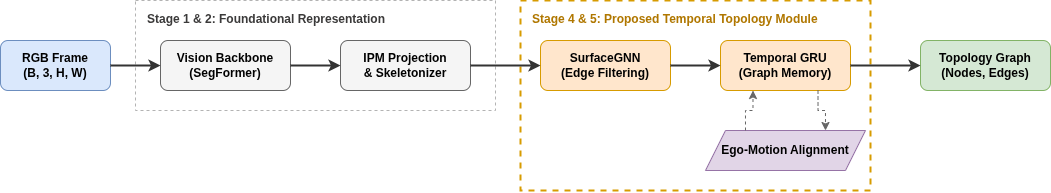

The diagram above was exported from draw.io. Its source (the exported page's mxGraphModel, read from the mxfile embedded in the PNG):
<mxGraphModel dx="544" dy="882" grid="1" gridSize="10" guides="1" tooltips="1" connect="1" arrows="1" fold="1" page="1" pageScale="1" pageWidth="827" pageHeight="1169" math="0" shadow="0">
  <root>
    <mxCell id="0" />
    <mxCell id="1" parent="0" />
    <mxCell id="Nr_8Ty500s-pVNrhH7qC-20" parent="1" style="rounded=1;whiteSpace=wrap;html=1;fillColor=#dae8fc;strokeColor=#6c8ebf;fontStyle=1" value="RGB Frame&#10;(B, 3, H, W)" vertex="1">
      <mxGeometry height="50" width="110" x="880" y="630" as="geometry" />
    </mxCell>
    <mxCell id="Nr_8Ty500s-pVNrhH7qC-21" parent="1" style="rounded=1;whiteSpace=wrap;html=1;fillColor=#f5f5f5;strokeColor=#666666;fontStyle=1" value="Vision Backbone&#10;(SegFormer)" vertex="1">
      <mxGeometry height="50" width="130" x="1040" y="630" as="geometry" />
    </mxCell>
    <mxCell id="Nr_8Ty500s-pVNrhH7qC-22" parent="1" style="rounded=1;whiteSpace=wrap;html=1;fillColor=#f5f5f5;strokeColor=#666666;fontStyle=1" value="IPM Projection&#10;&amp; Skeletonizer" vertex="1">
      <mxGeometry height="50" width="130" x="1220" y="630" as="geometry" />
    </mxCell>
    <mxCell id="Nr_8Ty500s-pVNrhH7qC-23" parent="1" style="rounded=1;whiteSpace=wrap;html=1;fillColor=#ffe6cc;strokeColor=#d79b00;fontStyle=1" value="SurfaceGNN&#10;(Edge Filtering)" vertex="1">
      <mxGeometry height="50" width="130" x="1420" y="630" as="geometry" />
    </mxCell>
    <mxCell id="Nr_8Ty500s-pVNrhH7qC-24" parent="1" style="rounded=1;whiteSpace=wrap;html=1;fillColor=#ffe6cc;strokeColor=#d79b00;fontStyle=1" value="Temporal GRU&#10;(Graph Memory)" vertex="1">
      <mxGeometry height="50" width="130" x="1600" y="630" as="geometry" />
    </mxCell>
    <mxCell id="Nr_8Ty500s-pVNrhH7qC-25" parent="1" style="rounded=1;whiteSpace=wrap;html=1;fillColor=#d5e8d4;strokeColor=#82b366;fontStyle=1" value="Topology Graph&#10;(Nodes, Edges)" vertex="1">
      <mxGeometry height="50" width="130" x="1800" y="630" as="geometry" />
    </mxCell>
    <mxCell id="Nr_8Ty500s-pVNrhH7qC-26" parent="1" style="shape=parallelogram;perimeter=parallelogramPerimeter;whiteSpace=wrap;html=1;fixedSize=1;fillColor=#e1d5e7;strokeColor=#9673a6;fontStyle=1" value="Ego-Motion Alignment" vertex="1">
      <mxGeometry height="40" width="160" x="1585" y="720" as="geometry" />
    </mxCell>
    <mxCell id="Nr_8Ty500s-pVNrhH7qC-27" parent="1" style="rounded=0;whiteSpace=wrap;html=1;fillColor=none;strokeColor=#B3B3B3;dashed=1;align=left;verticalAlign=top;spacingLeft=10;spacingTop=5;fontStyle=1;fontColor=#666666;" value="&lt;font style=&quot;color: light-dark(rgb(59, 58, 58), rgb(237, 237, 237));&quot;&gt;Stage 1 &amp;amp; 2: Foundational Representation&lt;/font&gt;" vertex="1">
      <mxGeometry height="110" width="360" x="1015" y="590" as="geometry" />
    </mxCell>
    <mxCell id="Nr_8Ty500s-pVNrhH7qC-28" parent="1" style="rounded=0;whiteSpace=wrap;html=1;fillColor=none;strokeColor=#d79b00;dashed=1;align=left;verticalAlign=top;spacingLeft=10;spacingTop=5;strokeWidth=2;fontStyle=1;fontColor=#b07700;" value="Stage 4 &amp; 5: Proposed Temporal Topology Module" vertex="1">
      <mxGeometry height="190" width="350" x="1400" y="590" as="geometry" />
    </mxCell>
    <mxCell id="Nr_8Ty500s-pVNrhH7qC-29" edge="1" parent="1" source="Nr_8Ty500s-pVNrhH7qC-20" style="edgeStyle=orthogonalEdgeStyle;rounded=0;html=1;exitX=1;exitY=0.5;entryX=0;entryY=0.5;strokeWidth=2;strokeColor=#333333;" target="Nr_8Ty500s-pVNrhH7qC-21">
      <mxGeometry relative="1" as="geometry" />
    </mxCell>
    <mxCell id="Nr_8Ty500s-pVNrhH7qC-30" edge="1" parent="1" source="Nr_8Ty500s-pVNrhH7qC-21" style="edgeStyle=orthogonalEdgeStyle;rounded=0;html=1;exitX=1;exitY=0.5;entryX=0;entryY=0.5;strokeWidth=2;strokeColor=#333333;" target="Nr_8Ty500s-pVNrhH7qC-22">
      <mxGeometry relative="1" as="geometry" />
    </mxCell>
    <mxCell id="Nr_8Ty500s-pVNrhH7qC-31" edge="1" parent="1" source="Nr_8Ty500s-pVNrhH7qC-22" style="edgeStyle=orthogonalEdgeStyle;rounded=0;html=1;exitX=1;exitY=0.5;entryX=0;entryY=0.5;strokeWidth=2;strokeColor=#333333;" target="Nr_8Ty500s-pVNrhH7qC-23">
      <mxGeometry relative="1" as="geometry" />
    </mxCell>
    <mxCell id="Nr_8Ty500s-pVNrhH7qC-32" edge="1" parent="1" source="Nr_8Ty500s-pVNrhH7qC-23" style="edgeStyle=orthogonalEdgeStyle;rounded=0;html=1;exitX=1;exitY=0.5;entryX=0;entryY=0.5;strokeWidth=2;strokeColor=#333333;" target="Nr_8Ty500s-pVNrhH7qC-24">
      <mxGeometry relative="1" as="geometry" />
    </mxCell>
    <mxCell id="Nr_8Ty500s-pVNrhH7qC-33" edge="1" parent="1" source="Nr_8Ty500s-pVNrhH7qC-24" style="edgeStyle=orthogonalEdgeStyle;rounded=0;html=1;exitX=1;exitY=0.5;entryX=0;entryY=0.5;strokeWidth=2;strokeColor=#333333;" target="Nr_8Ty500s-pVNrhH7qC-25">
      <mxGeometry relative="1" as="geometry" />
    </mxCell>
    <mxCell id="Nr_8Ty500s-pVNrhH7qC-34" edge="1" parent="1" source="Nr_8Ty500s-pVNrhH7qC-26" style="edgeStyle=orthogonalEdgeStyle;rounded=0;html=1;exitX=0.25;exitY=0;entryX=0.25;entryY=1;strokeWidth=1;dashed=1;strokeColor=#666666;" target="Nr_8Ty500s-pVNrhH7qC-24">
      <mxGeometry relative="1" as="geometry" />
    </mxCell>
    <mxCell id="Nr_8Ty500s-pVNrhH7qC-35" edge="1" parent="1" source="Nr_8Ty500s-pVNrhH7qC-24" style="edgeStyle=orthogonalEdgeStyle;rounded=0;html=1;exitX=0.75;exitY=1;entryX=0.75;entryY=0;strokeWidth=1;dashed=1;strokeColor=#666666;" target="Nr_8Ty500s-pVNrhH7qC-26">
      <mxGeometry relative="1" as="geometry" />
    </mxCell>
  </root>
</mxGraphModel>